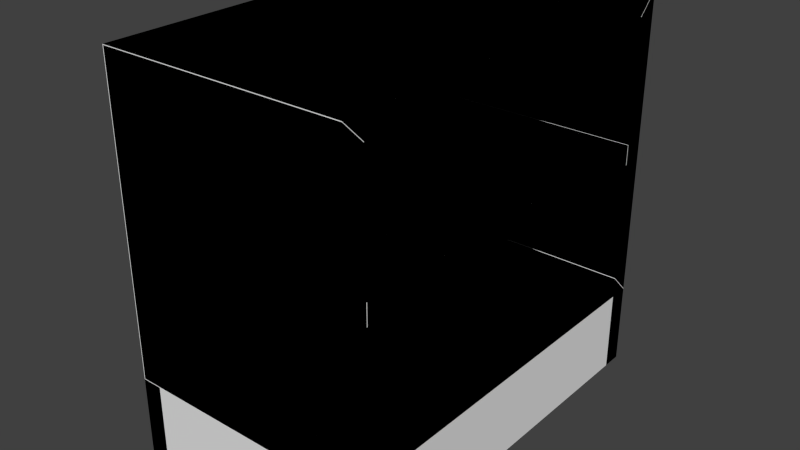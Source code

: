 # Source: bureau.blend  (saved by Blender 2.73.0; exported with 4.5.12 LTS)
import bpy
from mathutils import Matrix  # noqa: F401  (used for matrix-valued properties, if any)

bpy.ops.wm.read_factory_settings(use_empty=True)
scene = bpy.context.scene
scene.name = 'Scene'

# ---- collections
col_collection_1 = bpy.data.collections.new('Collection 1'); scene.collection.children.link(col_collection_1)

# ---- world
world_world = bpy.data.worlds.new('World'); scene.world = world_world
world_world.color = (0.05088, 0.05088, 0.05088)
world_world.use_sun_shadow = False
world_world.sun_shadow_jitter_overblur = 0.0
world_world.cycles.sampling_method = 'MANUAL'
world_world.cycles.sample_map_resolution = 256

# ---- meshes
me_cube_015 = bpy.data.meshes.new('Cube.015')
me_cube_015.from_pydata([(-28.0, 45.0, 25.2), (-28.0, -45.0, 25.2), (-28.0, 45.0, 89.8), (-28.0, -45.0, 89.8), (-30.0, 50.0, 94.8), (-30.0, -50.0, 94.8), (-30.0, 50.0, 20.2), (-30.0, -50.0, 20.2)], [], [(5, 2, 4), (2, 6, 4), (0, 7, 6), (7, 3, 5), (0, 2, 3, 1), (5, 3, 2), (2, 0, 6), (0, 1, 7), (5, 4, 6, 7), (7, 1, 3)])
_uv = me_cube_015.uv_layers.new(name='UVMap')
_uv.uv.foreach_set('vector', [0.0, 0.0, 0.0, 0.0, 0.0, 0.0, 0.0, 0.0, 0.0, 0.0, 0.0, 0.0, 0.0, 0.0, 0.0, 0.0, 0.0, 0.0, 0.0, 0.0, 0.0, 0.0, 0.0, 0.0, 0.0, 0.0, 0.0, 0.0, 0.0, 0.0, 0.0, 0.0, 0.0, 0.0, 0.0, 0.0, 0.0, 0.0, 0.0, 0.0, 0.0, 0.0, 0.0, 0.0, 0.0, 0.0, 0.0, 0.0, 0.0, 0.0, 0.0, 0.0, 0.0, 0.0, 0.0, 0.0, 0.0, 0.0, 0.0, 0.0, 0.0, 0.0, 0.0, 0.0])
me_cube_015.use_remesh_preserve_volume = False
me_cube_015.use_remesh_preserve_attributes = False
me_cube_015.use_mirror_vertex_groups = False
me_cube_015.update()
me_cube_014 = bpy.data.meshes.new('Cube.014')
me_cube_014.from_pydata([(30.0, -50.0, 0.0), (30.0, 50.0, 0.0), (-30.0, 50.0, 0.0), (-30.0, -50.0, 0.0), (30.0, -50.0, 20.0), (30.0, 50.0, 20.0), (-30.0, 50.0, 20.0), (-30.0, -50.0, 20.0), (30.0, -45.0, 25.0), (30.0, 45.0, 25.0), (-28.0, -45.0, 25.0), (-28.0, 45.0, 25.0)], [], [(5, 6, 11, 9), (1, 4, 0), (10, 6, 7), (10, 7, 4, 8), (10, 11, 6), (7, 3, 0, 4), (8, 4, 1, 9), (0, 3, 2, 1), (8, 9, 11, 10), (1, 2, 6, 5), (1, 5, 9), (7, 6, 2, 3)])
_uv = me_cube_014.uv_layers.new(name='UVMap')
_uv.uv.foreach_set('vector', [0.0, 0.0, 0.0, 0.0, 0.3275, 0.6388, 0.3275, 0.4395, 0.0, 0.0, 0.0, 0.0, 0.0, 0.0, 0.01683, 0.6388, 0.0, 0.0, 0.0, 0.0, 0.01683, 0.6388, 0.0, 0.0, 0.0, 0.0, 0.01683, 0.4395, 0.01683, 0.6388, 0.3275, 0.6388, 0.0, 0.0, 0.0, 0.0, 0.0, 0.0, 0.0, 0.0, 0.0, 0.0, 0.01683, 0.4395, 0.0, 0.0, 0.0, 0.0, 0.3275, 0.4395, 0.0, 0.0, 0.0, 0.0, 0.0, 0.0, 0.0, 0.0, 0.01683, 0.4395, 0.3275, 0.4395, 0.3275, 0.6388, 0.01683, 0.6388, 0.0, 0.0, 0.0, 0.0, 0.0, 0.0, 0.0, 0.0, 0.0, 0.0, 0.0, 0.0, 0.3275, 0.4395, 0.0, 0.0, 0.0, 0.0, 0.0, 0.0, 0.0, 0.0])
me_cube_014.use_remesh_preserve_volume = False
me_cube_014.use_remesh_preserve_attributes = False
me_cube_014.use_mirror_vertex_groups = False
me_cube_014.update()
me_cube_013 = bpy.data.meshes.new('Cube.013')
me_cube_013.from_pydata([(-27.8, 44.8, 55.0), (-27.8, -44.8, 55.0), (-27.8, 44.8, 60.0), (-27.8, -44.8, 60.0), (30.0, 44.8, 55.0), (30.0, -44.8, 55.0), (30.0, 44.8, 60.0), (30.0, -44.8, 60.0)], [], [(0, 1, 3, 2), (3, 1, 5, 7), (4, 0, 2, 6), (7, 6, 2, 3), (4, 5, 1, 0), (6, 7, 5, 4)])
_uv = me_cube_013.uv_layers.new(name='UVMap')
_uv.uv.foreach_set('vector', [0.0, 0.0, 0.3612, 0.000339, 0.3612, 0.4148, 0.6718, 0.4148, 0.3612, 0.4148, 0.3612, 0.000339, 0.3612, 0.1997, 0.3612, 0.2155, 0.6718, 0.1997, 0.6718, 0.0003388, 0.6718, 0.4148, 0.6718, 0.2155, 0.3612, 0.2155, 0.6718, 0.2155, 0.6718, 0.4148, 0.3612, 0.4148, 0.6718, 0.1997, 0.3612, 0.1997, 0.3612, 0.000339, 0.6718, 0.0003388, 0.6718, 0.2155, 0.3612, 0.2155, 0.3612, 0.1997, 0.6718, 0.1997])
me_cube_013.use_remesh_preserve_volume = False
me_cube_013.use_remesh_preserve_attributes = False
me_cube_013.use_mirror_vertex_groups = False
me_cube_013.update()
me_cube_012 = bpy.data.meshes.new('Cube.012')
me_cube_012.from_pydata([(-27.8, -45.0, 25.2), (-27.8, -45.0, 89.8), (30.0, -45.0, 25.2), (30.0, -45.0, 89.8), (30.0, -50.0, 94.8), (-29.8, -50.0, 94.8), (30.0, -50.0, 20.2), (-29.8, -50.0, 20.2)], [], [(6, 3, 4), (1, 7, 5), (1, 3, 2, 0), (6, 2, 3), (2, 6, 7, 0), (1, 0, 7), (5, 4, 3, 1), (6, 4, 5, 7)])
_uv = me_cube_012.uv_layers.new(name='UVMap')
_uv.uv.foreach_set('vector', [0.0, 0.0, 0.0, 0.0, 0.0, 0.0, 0.0, 0.0, 0.0, 0.0, 0.0, 0.0, 0.0, 0.0, 0.0, 0.0, 0.0, 0.0, 0.0, 0.0, 0.0, 0.0, 0.0, 0.0, 0.0, 0.0, 0.0, 0.0, 0.0, 0.0, 0.0, 0.0, 0.0, 0.0, 0.0, 0.0, 0.0, 0.0, 0.0, 0.0, 0.0, 0.0, 0.0, 0.0, 0.0, 0.0, 0.0, 0.0, 0.0, 0.0, 0.0, 0.0, 0.0, 0.0, 0.0, 0.0])
me_cube_012.use_remesh_preserve_volume = False
me_cube_012.use_remesh_preserve_attributes = False
me_cube_012.use_mirror_vertex_groups = False
me_cube_012.update()
me_cube_011 = bpy.data.meshes.new('Cube.011')
me_cube_011.from_pydata([(-27.8, 45.0, 25.2), (-27.8, 45.0, 89.8), (30.0, 45.0, 25.2), (30.0, 45.0, 89.8), (30.0, 50.0, 94.8), (-29.8, 50.0, 94.8), (30.0, 50.0, 20.2), (-29.8, 50.0, 20.2)], [], [(3, 2, 6), (2, 3, 1, 0), (7, 1, 5), (7, 0, 1), (3, 6, 4), (7, 6, 2, 0), (3, 4, 5, 1), (5, 4, 6, 7)])
_uv = me_cube_011.uv_layers.new(name='UVMap')
_uv.uv.foreach_set('vector', [0.0, 0.0, 0.0, 0.0, 0.0, 0.0, 0.0, 0.0, 0.0, 0.0, 0.0, 0.0, 0.0, 0.0, 0.0, 0.0, 0.0, 0.0, 0.0, 0.0, 0.0, 0.0, 0.0, 0.0, 0.0, 0.0, 0.0, 0.0, 0.0, 0.0, 0.0, 0.0, 0.0, 0.0, 0.0, 0.0, 0.0, 0.0, 0.0, 0.0, 0.0, 0.0, 0.0, 0.0, 0.0, 0.0, 0.0, 0.0, 0.0, 0.0, 0.0, 0.0, 0.0, 0.0, 0.0, 0.0])
me_cube_011.use_remesh_preserve_volume = False
me_cube_011.use_remesh_preserve_attributes = False
me_cube_011.use_mirror_vertex_groups = False
me_cube_011.update()
me_cube_010 = bpy.data.meshes.new('Cube.010')
me_cube_010.from_pydata([(-30.0, -50.0, 95.0), (-30.0, 50.0, 95.0), (30.0, 50.0, 95.0), (30.0, -50.0, 95.0), (30.0, -45.0, 90.0), (30.0, 45.0, 90.0), (-28.0, -45.0, 90.0), (-28.0, 45.0, 90.0)], [], [(5, 4, 6, 7), (3, 0, 6, 4), (4, 5, 2), (1, 0, 3, 2), (1, 7, 6), (4, 2, 3), (1, 6, 0), (7, 1, 2, 5)])
_uv = me_cube_010.uv_layers.new(name='UVMap')
_uv.uv.foreach_set('vector', [0.01683, 0.223, 0.3275, 0.223, 0.3275, 0.4223, 0.01683, 0.4223, 0.0, 0.0, 0.0, 0.0, 0.3275, 0.4223, 0.3275, 0.223, 0.3275, 0.223, 0.01683, 0.223, 0.0, 0.0, 0.0, 0.0, 0.0, 0.0, 0.0, 0.0, 0.0, 0.0, 0.0, 0.0, 0.01683, 0.4223, 0.3275, 0.4223, 0.3275, 0.223, 0.0, 0.0, 0.0, 0.0, 0.0, 0.0, 0.3275, 0.4223, 0.0, 0.0, 0.01683, 0.4223, 0.0, 0.0, 0.0, 0.0, 0.01683, 0.223])
me_cube_010.use_remesh_preserve_volume = False
me_cube_010.use_remesh_preserve_attributes = False
me_cube_010.use_mirror_vertex_groups = False
me_cube_010.update()
me_cube = bpy.data.meshes.new('Cube')
me_cube.from_pydata([(-30.0, -50.0, 20.0), (-30.0, 50.0, 20.0), (30.0, 50.0, 20.0), (30.0, -50.0, 20.0), (-30.0, -50.0, 95.0), (-30.0, 50.0, 95.0), (30.0, 50.0, 95.0), (30.0, -50.0, 95.0), (-30.0, 45.0, 20.0), (-30.0, -45.0, 20.0), (25.0, 50.0, 20.0), (-25.0, 50.0, 20.0), (-25.0, -50.0, 20.0), (25.0, -50.0, 20.0), (-25.0, -45.0, 20.0), (25.0, -45.0, 20.0), (-25.0, 45.0, 20.0), (25.0, 45.0, 20.0), (-30.0, -50.0, 0.0), (-30.0, 50.0, 0.0), (30.0, 50.0, 0.0), (30.0, -50.0, 0.0), (-30.0, 45.0, 0.0), (-30.0, -45.0, 0.0), (30.0, -45.0, 0.0), (30.0, 45.0, 0.0), (25.0, 50.0, 0.0), (-25.0, 50.0, 0.0), (-25.0, -50.0, 0.0), (25.0, -50.0, 0.0), (-25.0, -45.0, 0.0), (25.0, -45.0, 0.0), (-25.0, 45.0, 0.0), (25.0, 45.0, 0.0), (30.0, 50.0, 90.0), (30.0, 50.0, 60.0), (30.0, 50.0, 55.0), (30.0, 50.0, 25.0), (30.0, -50.0, 90.0), (30.0, -50.0, 60.0), (30.0, -50.0, 55.0), (30.0, -50.0, 25.0), (30.0, 45.0, 95.0), (30.0, -45.0, 95.0), (30.0, -45.0, 20.0), (30.0, 45.0, 20.0), (30.0, -45.0, 90.0), (30.0, 45.0, 90.0), (30.0, -45.0, 60.0), (30.0, 45.0, 60.0), (30.0, -45.0, 55.0), (30.0, 45.0, 55.0), (30.0, -45.0, 25.0), (30.0, 45.0, 25.0), (-28.0, -45.0, 90.0), (-28.0, 45.0, 90.0), (-28.0, -45.0, 60.0), (-28.0, 45.0, 60.0), (-28.0, -45.0, 55.0), (-28.0, 45.0, 55.0), (-28.0, -45.0, 25.0), (-28.0, 45.0, 25.0)], [], [(4, 5, 1, 8, 9, 0), (5, 6, 34, 35, 36, 37, 2, 10, 11, 1), (7, 4, 0, 12, 13, 3, 41, 40, 39, 38), (0, 9, 23, 18), (7, 43, 42, 6, 5, 4), (9, 8, 16, 14), (14, 16, 17, 15), (13, 15, 31, 29), (12, 14, 15, 13), (10, 2, 20, 26), (16, 11, 10, 17), (33, 26, 20, 25), (29, 31, 24, 21), (18, 23, 30, 28), (22, 19, 27, 32), (8, 1, 19, 22), (11, 16, 32, 27), (1, 11, 27, 19), (14, 12, 28, 30), (16, 8, 22, 32), (3, 13, 29, 21), (9, 14, 30, 23), (12, 0, 18, 28), (17, 10, 26, 33), (43, 7, 38, 46), (46, 38, 39, 48), (48, 39, 40, 50), (50, 40, 41, 52), (36, 51, 53, 37), (35, 49, 51, 36), (49, 48, 50, 51), (34, 47, 49, 35), (6, 42, 47, 34), (42, 43, 46, 47), (53, 52, 44, 45), (49, 47, 55, 57), (46, 48, 56, 54), (55, 54, 56, 57), (59, 58, 60, 61), (50, 52, 60, 58), (53, 51, 59, 61), (52, 53, 61, 60), (51, 50, 58, 59), (48, 49, 57, 56), (47, 46, 54, 55), (52, 41, 3, 44), (15, 44, 24, 31), (15, 17, 45, 44), (44, 3, 21, 24), (45, 17, 33, 25), (2, 45, 25, 20), (37, 53, 45, 2)])
_uv = me_cube.uv_layers.new(name='UVMap')
_uv.uv.foreach_set('vector', [0.3567, 0.7067, 0.0003442, 0.7067, 0.0003442, 0.4394, 0.01816, 0.4394, 0.3389, 0.4394, 0.3567, 0.4394, 0.2676, 0.7074, 0.2676, 0.9212, 0.2498, 0.9212, 0.1429, 0.9212, 0.1251, 0.9212, 0.01817, 0.9212, 0.0003448, 0.9212, 0.0003447, 0.9034, 0.0003443, 0.7252, 0.0003442, 0.7074, 0.9818, 0.0003442, 0.9818, 0.2142, 0.7145, 0.2142, 0.7145, 0.1964, 0.7145, 0.01816, 0.7145, 0.0003443, 0.7324, 0.0003443, 0.8393, 0.0003442, 0.8571, 0.0003442, 0.964, 0.0003442, 0.8036, 0.8271, 0.8036, 0.8449, 0.7324, 0.8449, 0.7324, 0.8271, 0.0003442, 0.2249, 0.01816, 0.2249, 0.3389, 0.2249, 0.3567, 0.2249, 0.3567, 0.4387, 0.0003446, 0.4387, 0.3753, 0.6575, 0.696, 0.6575, 0.696, 0.6753, 0.3753, 0.6753, 0.3753, 0.6753, 0.696, 0.6753, 0.696, 0.8535, 0.3753, 0.8535, 0.8036, 0.7729, 0.8036, 0.7908, 0.7324, 0.7908, 0.7324, 0.7729, 0.3574, 0.6753, 0.3753, 0.6753, 0.3753, 0.8535, 0.3574, 0.8535, 0.8934, 0.6653, 0.8934, 0.6831, 0.8221, 0.6831, 0.8221, 0.6653, 0.696, 0.6753, 0.7138, 0.6753, 0.7138, 0.8535, 0.696, 0.8535, 0.8221, 0.6475, 0.8221, 0.6653, 0.8043, 0.6653, 0.8043, 0.6475, 0.7324, 0.7729, 0.7324, 0.7908, 0.7145, 0.7908, 0.7145, 0.7729, 0.7145, 0.8093, 0.7145, 0.7914, 0.7324, 0.7914, 0.7324, 0.8093, 0.7145, 0.7188, 0.7145, 0.701, 0.7324, 0.701, 0.7324, 0.7188, 0.8036, 0.6653, 0.8036, 0.6831, 0.7324, 0.6831, 0.7324, 0.6653, 0.8036, 0.701, 0.8036, 0.7188, 0.7324, 0.7188, 0.7324, 0.701, 0.8036, 0.6831, 0.8036, 0.701, 0.7324, 0.701, 0.7324, 0.6831, 0.8036, 0.7914, 0.8036, 0.8093, 0.7324, 0.8093, 0.7324, 0.7914, 0.8036, 0.6475, 0.8036, 0.6653, 0.7324, 0.6653, 0.7324, 0.6475, 0.8036, 0.7551, 0.8036, 0.7729, 0.7324, 0.7729, 0.7324, 0.7551, 0.8036, 0.8449, 0.8036, 0.8627, 0.7324, 0.8627, 0.7324, 0.8449, 0.8036, 0.8093, 0.8036, 0.8271, 0.7324, 0.8271, 0.7324, 0.8093, 0.8934, 0.6475, 0.8934, 0.6653, 0.8221, 0.6653, 0.8221, 0.6475, 0.01816, 0.2249, 0.0003442, 0.2249, 0.0003442, 0.2071, 0.01816, 0.2071, 0.9212, 0.2149, 0.9391, 0.2149, 0.9391, 0.3218, 0.9212, 0.3218, 0.3753, 0.2249, 0.3574, 0.2249, 0.3574, 0.2071, 0.3753, 0.2071, 0.7324, 0.5392, 0.7145, 0.5392, 0.7145, 0.4323, 0.7324, 0.4323, 0.9391, 0.4294, 0.9212, 0.4294, 0.9212, 0.3225, 0.9391, 0.3225, 0.7138, 0.2249, 0.696, 0.2249, 0.696, 0.2071, 0.7138, 0.2071, 0.696, 0.2249, 0.3753, 0.2249, 0.3753, 0.2071, 0.696, 0.2071, 0.9391, 0.6468, 0.9212, 0.6468, 0.9212, 0.5399, 0.9391, 0.5399, 0.3567, 0.2249, 0.3389, 0.2249, 0.3389, 0.2071, 0.3567, 0.2071, 0.3389, 0.2249, 0.01816, 0.2249, 0.01816, 0.2071, 0.3389, 0.2071, 0.696, 0.4501, 0.3753, 0.4501, 0.3753, 0.4323, 0.696, 0.4323, 0.9212, 0.5399, 0.9212, 0.6468, 0.7145, 0.6468, 0.7145, 0.5399, 0.9212, 0.2149, 0.9212, 0.3218, 0.7145, 0.3218, 0.7145, 0.2149, 0.9997, 0.979, 0.6789, 0.979, 0.6789, 0.872, 0.9997, 0.872, 0.6782, 0.979, 0.3574, 0.979, 0.3574, 0.872, 0.6782, 0.872, 0.7324, 0.5392, 0.7324, 0.4323, 0.9391, 0.4323, 0.9391, 0.5392, 0.9212, 0.3225, 0.9212, 0.4294, 0.7145, 0.4294, 0.7145, 0.3225, 0.3753, 0.4501, 0.696, 0.4501, 0.696, 0.6568, 0.3753, 0.6568, 0.696, 0.2071, 0.3753, 0.2071, 0.3753, 0.0003442, 0.696, 0.0003442, 0.3753, 0.2249, 0.696, 0.2249, 0.696, 0.4316, 0.3753, 0.4316, 0.3389, 0.2071, 0.01816, 0.2071, 0.01816, 0.0003442, 0.3389, 0.0003442, 0.3753, 0.4501, 0.3574, 0.4501, 0.3574, 0.4323, 0.3753, 0.4323, 0.8036, 0.7195, 0.8036, 0.7373, 0.7324, 0.7373, 0.7324, 0.7195, 0.3753, 0.8535, 0.696, 0.8535, 0.696, 0.8713, 0.3753, 0.8713, 0.8036, 0.7373, 0.8036, 0.7551, 0.7324, 0.7551, 0.7324, 0.7373, 0.8934, 0.701, 0.8934, 0.7188, 0.8221, 0.7188, 0.8221, 0.701, 0.8934, 0.6831, 0.8934, 0.701, 0.8221, 0.701, 0.8221, 0.6831, 0.7138, 0.4501, 0.696, 0.4501, 0.696, 0.4323, 0.7138, 0.4323])
me_cube.use_remesh_preserve_volume = False
me_cube.use_remesh_preserve_attributes = False
me_cube.use_mirror_vertex_groups = False
me_cube.update()

# ---- objects
ob_ucx_bureau_05 = bpy.data.objects.new('UCX_bureau_05', me_cube_015)
ob_ucx_bureau_04 = bpy.data.objects.new('UCX_bureau_04', me_cube_014)
ob_ucx_bureau_03 = bpy.data.objects.new('UCX_bureau_03', me_cube_013)
ob_ucx_bureau_02 = bpy.data.objects.new('UCX_bureau_02', me_cube_012)
ob_ucx_bureau_01 = bpy.data.objects.new('UCX_bureau_01', me_cube_011)
ob_ucx_bureau_00 = bpy.data.objects.new('UCX_bureau_00', me_cube_010)
ob_bureau = bpy.data.objects.new('bureau', me_cube)

# ---- transforms, parenting, visibility, modifiers, constraints
ob_ucx_bureau_05.location = (0.0, 0.0, 0.0)
ob_ucx_bureau_05.hide_viewport = True
ob_ucx_bureau_05.lineart.crease_threshold = 0.0
ob_ucx_bureau_04.location = (0.0, 0.0, 0.0)
ob_ucx_bureau_04.hide_viewport = True
ob_ucx_bureau_04.lineart.crease_threshold = 0.0
ob_ucx_bureau_03.location = (0.0, 0.0, 0.0)
ob_ucx_bureau_03.hide_viewport = True
ob_ucx_bureau_03.lineart.crease_threshold = 0.0
ob_ucx_bureau_02.location = (0.0, 0.0, 0.0)
ob_ucx_bureau_02.hide_viewport = True
ob_ucx_bureau_02.lineart.crease_threshold = 0.0
ob_ucx_bureau_01.location = (0.0, 0.0, 0.0)
ob_ucx_bureau_01.hide_viewport = True
ob_ucx_bureau_01.lineart.crease_threshold = 0.0
ob_ucx_bureau_00.location = (0.0, 0.0, 0.0)
ob_ucx_bureau_00.hide_viewport = True
ob_ucx_bureau_00.lineart.crease_threshold = 0.0
ob_bureau.location = (0.0, 0.0, 0.0)
ob_bureau.lineart.crease_threshold = 0.0

# ---- collection membership
col_collection_1.objects.link(ob_ucx_bureau_05)
col_collection_1.objects.link(ob_ucx_bureau_04)
col_collection_1.objects.link(ob_ucx_bureau_03)
col_collection_1.objects.link(ob_ucx_bureau_02)
col_collection_1.objects.link(ob_ucx_bureau_01)
col_collection_1.objects.link(ob_ucx_bureau_00)
col_collection_1.objects.link(ob_bureau)

# ---- scene / render settings (as saved in the file)
scene.frame_start = 1; scene.frame_end = 250; scene.frame_set(1)
scene.render.engine = 'BLENDER_EEVEE_NEXT'
scene.render.resolution_percentage = 50
scene.render.dither_intensity = 0.0
scene.cycles.use_denoising = False
scene.cycles.samples = 10
scene.cycles.sampling_pattern = 'TABULATED_SOBOL'
scene.cycles.light_sampling_threshold = 0.0
scene.cycles.use_adaptive_sampling = False
scene.cycles.use_light_tree = False
scene.cycles.blur_glossy = 0.0
scene.cycles.pixel_filter_type = 'GAUSSIAN'
scene.cycles.sample_clamp_indirect = 0.0
scene.view_settings.view_transform = 'Standard'
bpy.context.view_layer.update()

# ---- added for rendering (the .blend has no active camera and no usable light): camera, sun
cam_auto = bpy.data.cameras.new('AutoCamera')
cam_auto.lens = 50.0
cam_auto.sensor_width = 36.0
cam_auto.clip_end = 2442.4
ob_auto_camera = bpy.data.objects.new('AutoCamera', cam_auto)
scene.collection.objects.link(ob_auto_camera)
ob_auto_camera.location = (139.169, -167.002, 158.835)
ob_auto_camera.rotation_euler = (1.09748, -7.21219e-08, 0.694738)
scene.camera = ob_auto_camera
light_auto_sun = bpy.data.lights.new('AutoSun', 'SUN')
light_auto_sun.energy = 3.0
light_auto_sun.angle = 0.0523599
ob_auto_sun = bpy.data.objects.new('AutoSun', light_auto_sun)
scene.collection.objects.link(ob_auto_sun)
ob_auto_sun.rotation_euler = (0.872665, 0.174533, 0.523599)
bpy.context.view_layer.update()
